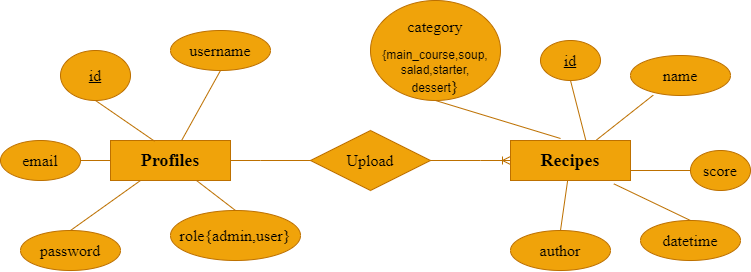

The diagram above was exported from draw.io. Its source (the exported page's mxGraphModel, read from the mxfile embedded in the PNG):
<mxGraphModel dx="943" dy="579" grid="1" gridSize="10" guides="1" tooltips="1" connect="1" arrows="1" fold="1" page="1" pageScale="1" pageWidth="827" pageHeight="1169" math="0" shadow="0">
  <root>
    <mxCell id="0" />
    <mxCell id="1" parent="0" />
    <mxCell id="lGtveg8uOZG062xGp-uT-8" value="&lt;h6&gt;&lt;font face=&quot;Times New Roman&quot; style=&quot;font-size: 18px;&quot;&gt;Recipes&lt;/font&gt;&lt;/h6&gt;" style="whiteSpace=wrap;html=1;align=center;fillColor=#f0a30a;fontColor=#000000;strokeColor=#BD7000;" parent="1" vertex="1">
      <mxGeometry x="520" y="160" width="120" height="40" as="geometry" />
    </mxCell>
    <mxCell id="lGtveg8uOZG062xGp-uT-9" value="&lt;h6 style=&quot;font-size: 18px;&quot;&gt;&lt;font face=&quot;Times New Roman&quot;&gt;Profiles&lt;/font&gt;&lt;/h6&gt;" style="whiteSpace=wrap;html=1;align=center;fillColor=#f0a30a;fontColor=#000000;strokeColor=#BD7000;" parent="1" vertex="1">
      <mxGeometry x="120" y="160" width="120" height="40" as="geometry" />
    </mxCell>
    <mxCell id="lGtveg8uOZG062xGp-uT-14" value="" style="edgeStyle=entityRelationEdgeStyle;fontSize=12;html=1;endArrow=ERoneToMany;rounded=0;exitX=1;exitY=0.5;exitDx=0;exitDy=0;fillColor=#f0a30a;strokeColor=#BD7000;" parent="1" source="lGtveg8uOZG062xGp-uT-9" edge="1">
      <mxGeometry width="100" height="100" relative="1" as="geometry">
        <mxPoint x="420" y="280" as="sourcePoint" />
        <mxPoint x="520" y="180" as="targetPoint" />
      </mxGeometry>
    </mxCell>
    <mxCell id="lGtveg8uOZG062xGp-uT-12" value="&lt;pre&gt;&lt;font face=&quot;Times New Roman&quot; style=&quot;font-size: 16px;&quot;&gt;Upload&lt;/font&gt;&lt;/pre&gt;" style="shape=rhombus;perimeter=rhombusPerimeter;whiteSpace=wrap;html=1;align=center;fillColor=#f0a30a;fontColor=#000000;strokeColor=#BD7000;" parent="1" vertex="1">
      <mxGeometry x="320" y="150" width="120" height="60" as="geometry" />
    </mxCell>
    <mxCell id="lGtveg8uOZG062xGp-uT-15" value="&lt;pre&gt;&lt;font face=&quot;Times New Roman&quot; style=&quot;font-size: 16px;&quot;&gt;id&lt;/font&gt;&lt;/pre&gt;" style="ellipse;whiteSpace=wrap;html=1;align=center;fontStyle=4;fillColor=#f0a30a;fontColor=#000000;strokeColor=#BD7000;" parent="1" vertex="1">
      <mxGeometry x="70" y="70" width="70" height="50" as="geometry" />
    </mxCell>
    <mxCell id="lGtveg8uOZG062xGp-uT-17" value="&lt;pre&gt;&lt;font style=&quot;font-size: 16px;&quot; face=&quot;Times New Roman&quot;&gt;username&lt;/font&gt;&lt;/pre&gt;" style="ellipse;whiteSpace=wrap;html=1;align=center;fillColor=#f0a30a;fontColor=#000000;strokeColor=#BD7000;" parent="1" vertex="1">
      <mxGeometry x="180" y="50" width="100" height="40" as="geometry" />
    </mxCell>
    <mxCell id="lGtveg8uOZG062xGp-uT-18" value="" style="endArrow=none;html=1;rounded=0;exitX=0.5;exitY=1;exitDx=0;exitDy=0;fillColor=#f0a30a;strokeColor=#BD7000;" parent="1" source="lGtveg8uOZG062xGp-uT-17" target="lGtveg8uOZG062xGp-uT-9" edge="1">
      <mxGeometry relative="1" as="geometry">
        <mxPoint x="310" y="230" as="sourcePoint" />
        <mxPoint x="470" y="230" as="targetPoint" />
      </mxGeometry>
    </mxCell>
    <mxCell id="lGtveg8uOZG062xGp-uT-19" value="" style="endArrow=none;html=1;rounded=0;exitX=0.5;exitY=1;exitDx=0;exitDy=0;entryX=0.367;entryY=0.017;entryDx=0;entryDy=0;entryPerimeter=0;fillColor=#f0a30a;strokeColor=#BD7000;" parent="1" source="lGtveg8uOZG062xGp-uT-15" target="lGtveg8uOZG062xGp-uT-9" edge="1">
      <mxGeometry relative="1" as="geometry">
        <mxPoint x="310" y="230" as="sourcePoint" />
        <mxPoint x="470" y="230" as="targetPoint" />
      </mxGeometry>
    </mxCell>
    <mxCell id="lGtveg8uOZG062xGp-uT-20" value="&lt;pre&gt;&lt;font style=&quot;font-size: 16px;&quot; face=&quot;Times New Roman&quot;&gt;password&lt;/font&gt;&lt;/pre&gt;" style="ellipse;whiteSpace=wrap;html=1;align=center;fillColor=#f0a30a;fontColor=#000000;strokeColor=#BD7000;" parent="1" vertex="1">
      <mxGeometry x="30" y="250" width="100" height="40" as="geometry" />
    </mxCell>
    <mxCell id="lGtveg8uOZG062xGp-uT-21" value="&lt;pre&gt;&lt;font style=&quot;font-size: 16px;&quot; face=&quot;Times New Roman&quot;&gt;role{admin,user}&lt;/font&gt;&lt;/pre&gt;" style="ellipse;whiteSpace=wrap;html=1;align=center;fillColor=#f0a30a;fontColor=#000000;strokeColor=#BD7000;" parent="1" vertex="1">
      <mxGeometry x="180" y="230" width="130" height="50" as="geometry" />
    </mxCell>
    <mxCell id="lGtveg8uOZG062xGp-uT-22" value="&lt;pre style=&quot;font-size: 16px;&quot;&gt;&lt;font face=&quot;Times New Roman&quot;&gt;email&lt;/font&gt;&lt;/pre&gt;" style="ellipse;whiteSpace=wrap;html=1;align=center;fillColor=#f0a30a;fontColor=#000000;strokeColor=#BD7000;" parent="1" vertex="1">
      <mxGeometry x="10" y="160" width="80" height="40" as="geometry" />
    </mxCell>
    <mxCell id="lGtveg8uOZG062xGp-uT-23" value="" style="endArrow=none;html=1;rounded=0;exitX=1;exitY=0.5;exitDx=0;exitDy=0;entryX=0;entryY=0.5;entryDx=0;entryDy=0;fillColor=#f0a30a;strokeColor=#BD7000;" parent="1" source="lGtveg8uOZG062xGp-uT-22" target="lGtveg8uOZG062xGp-uT-9" edge="1">
      <mxGeometry relative="1" as="geometry">
        <mxPoint x="310" y="80" as="sourcePoint" />
        <mxPoint x="470" y="80" as="targetPoint" />
      </mxGeometry>
    </mxCell>
    <mxCell id="lGtveg8uOZG062xGp-uT-24" value="" style="endArrow=none;html=1;rounded=0;exitX=0.5;exitY=0;exitDx=0;exitDy=0;fillColor=#f0a30a;strokeColor=#BD7000;" parent="1" source="lGtveg8uOZG062xGp-uT-21" target="lGtveg8uOZG062xGp-uT-9" edge="1">
      <mxGeometry relative="1" as="geometry">
        <mxPoint x="310" y="80" as="sourcePoint" />
        <mxPoint x="470" y="80" as="targetPoint" />
      </mxGeometry>
    </mxCell>
    <mxCell id="lGtveg8uOZG062xGp-uT-25" value="" style="endArrow=none;html=1;rounded=0;exitX=0.5;exitY=0;exitDx=0;exitDy=0;entryX=0.25;entryY=1;entryDx=0;entryDy=0;fillColor=#f0a30a;strokeColor=#BD7000;" parent="1" source="lGtveg8uOZG062xGp-uT-20" target="lGtveg8uOZG062xGp-uT-9" edge="1">
      <mxGeometry relative="1" as="geometry">
        <mxPoint x="310" y="80" as="sourcePoint" />
        <mxPoint x="470" y="80" as="targetPoint" />
      </mxGeometry>
    </mxCell>
    <mxCell id="lGtveg8uOZG062xGp-uT-26" value="&lt;pre&gt;&lt;font style=&quot;font-size: 16px;&quot; face=&quot;Times New Roman&quot;&gt;id&lt;/font&gt;&lt;/pre&gt;" style="ellipse;whiteSpace=wrap;html=1;align=center;fontStyle=4;fillColor=#f0a30a;fontColor=#000000;strokeColor=#BD7000;" parent="1" vertex="1">
      <mxGeometry x="550" y="60" width="60" height="40" as="geometry" />
    </mxCell>
    <mxCell id="lGtveg8uOZG062xGp-uT-27" value="&lt;pre&gt;&lt;font style=&quot;font-size: 16px;&quot; face=&quot;Times New Roman&quot;&gt;name&lt;/font&gt;&lt;/pre&gt;" style="ellipse;whiteSpace=wrap;html=1;align=center;fillColor=#f0a30a;fontColor=#000000;strokeColor=#BD7000;" parent="1" vertex="1">
      <mxGeometry x="640" y="75" width="100" height="40" as="geometry" />
    </mxCell>
    <mxCell id="lGtveg8uOZG062xGp-uT-28" value="&lt;pre&gt;&lt;font style=&quot;font-size: 16px;&quot; face=&quot;Times New Roman&quot;&gt;author&lt;/font&gt;&lt;/pre&gt;" style="ellipse;whiteSpace=wrap;html=1;align=center;fillColor=#f0a30a;fontColor=#000000;strokeColor=#BD7000;" parent="1" vertex="1">
      <mxGeometry x="520" y="250" width="100" height="40" as="geometry" />
    </mxCell>
    <mxCell id="lGtveg8uOZG062xGp-uT-29" value="&lt;pre style=&quot;font-size: 16px;&quot;&gt;&lt;font face=&quot;Times New Roman&quot;&gt;score&lt;/font&gt;&lt;/pre&gt;" style="ellipse;whiteSpace=wrap;html=1;align=center;fillColor=#f0a30a;fontColor=#000000;strokeColor=#BD7000;" parent="1" vertex="1">
      <mxGeometry x="700" y="170" width="60" height="40" as="geometry" />
    </mxCell>
    <mxCell id="lGtveg8uOZG062xGp-uT-30" value="&lt;pre&gt;&lt;font style=&quot;font-size: 16px;&quot; face=&quot;Times New Roman&quot;&gt;datetime&lt;/font&gt;&lt;/pre&gt;" style="ellipse;whiteSpace=wrap;html=1;align=center;fillColor=#f0a30a;fontColor=#000000;strokeColor=#BD7000;" parent="1" vertex="1">
      <mxGeometry x="650" y="240" width="100" height="40" as="geometry" />
    </mxCell>
    <mxCell id="lGtveg8uOZG062xGp-uT-31" value="&lt;pre&gt;&lt;/pre&gt;&lt;pre&gt;&lt;font style=&quot;font-size: 16px;&quot; face=&quot;Times New Roman&quot;&gt;category&lt;br&gt;&lt;/font&gt;&lt;/pre&gt;{main_course,soup,&lt;br&gt;salad,starter,&lt;br&gt;dessert&lt;span style=&quot;font-size: 16px; font-family: &amp;quot;Times New Roman&amp;quot;; background-color: initial;&quot;&gt;}&lt;/span&gt;" style="ellipse;whiteSpace=wrap;html=1;align=center;fillColor=#f0a30a;fontColor=#000000;strokeColor=#BD7000;" parent="1" vertex="1">
      <mxGeometry x="380" y="20" width="130" height="100" as="geometry" />
    </mxCell>
    <mxCell id="lGtveg8uOZG062xGp-uT-34" value="" style="endArrow=none;html=1;rounded=0;entryX=0.5;entryY=0;entryDx=0;entryDy=0;exitX=0.861;exitY=1.083;exitDx=0;exitDy=0;exitPerimeter=0;fillColor=#f0a30a;strokeColor=#BD7000;" parent="1" source="lGtveg8uOZG062xGp-uT-8" target="lGtveg8uOZG062xGp-uT-30" edge="1">
      <mxGeometry relative="1" as="geometry">
        <mxPoint x="310" y="230" as="sourcePoint" />
        <mxPoint x="470" y="230" as="targetPoint" />
      </mxGeometry>
    </mxCell>
    <mxCell id="lGtveg8uOZG062xGp-uT-35" value="" style="endArrow=none;html=1;rounded=0;entryX=0;entryY=0.5;entryDx=0;entryDy=0;exitX=1;exitY=0.75;exitDx=0;exitDy=0;fillColor=#f0a30a;strokeColor=#BD7000;" parent="1" source="lGtveg8uOZG062xGp-uT-8" target="lGtveg8uOZG062xGp-uT-29" edge="1">
      <mxGeometry relative="1" as="geometry">
        <mxPoint x="310" y="230" as="sourcePoint" />
        <mxPoint x="470" y="230" as="targetPoint" />
      </mxGeometry>
    </mxCell>
    <mxCell id="lGtveg8uOZG062xGp-uT-36" value="" style="endArrow=none;html=1;rounded=0;entryX=0.5;entryY=1;entryDx=0;entryDy=0;exitX=0.417;exitY=-0.05;exitDx=0;exitDy=0;exitPerimeter=0;fillColor=#f0a30a;strokeColor=#BD7000;" parent="1" source="lGtveg8uOZG062xGp-uT-8" target="lGtveg8uOZG062xGp-uT-31" edge="1">
      <mxGeometry relative="1" as="geometry">
        <mxPoint x="310" y="230" as="sourcePoint" />
        <mxPoint x="470" y="230" as="targetPoint" />
      </mxGeometry>
    </mxCell>
    <mxCell id="lGtveg8uOZG062xGp-uT-37" value="" style="endArrow=none;html=1;rounded=0;entryX=0.5;entryY=1;entryDx=0;entryDy=0;exitX=0.628;exitY=0;exitDx=0;exitDy=0;exitPerimeter=0;fillColor=#f0a30a;strokeColor=#BD7000;" parent="1" source="lGtveg8uOZG062xGp-uT-8" target="lGtveg8uOZG062xGp-uT-26" edge="1">
      <mxGeometry relative="1" as="geometry">
        <mxPoint x="580" y="168" as="sourcePoint" />
        <mxPoint x="474" y="110" as="targetPoint" />
      </mxGeometry>
    </mxCell>
    <mxCell id="lGtveg8uOZG062xGp-uT-38" value="" style="endArrow=none;html=1;rounded=0;exitX=0.227;exitY=0.992;exitDx=0;exitDy=0;exitPerimeter=0;fillColor=#f0a30a;strokeColor=#BD7000;" parent="1" source="lGtveg8uOZG062xGp-uT-27" target="lGtveg8uOZG062xGp-uT-8" edge="1">
      <mxGeometry relative="1" as="geometry">
        <mxPoint x="310" y="230" as="sourcePoint" />
        <mxPoint x="470" y="230" as="targetPoint" />
      </mxGeometry>
    </mxCell>
    <mxCell id="lGtveg8uOZG062xGp-uT-39" value="" style="endArrow=none;html=1;rounded=0;entryX=0.5;entryY=0;entryDx=0;entryDy=0;fillColor=#f0a30a;strokeColor=#BD7000;" parent="1" source="lGtveg8uOZG062xGp-uT-8" target="lGtveg8uOZG062xGp-uT-28" edge="1">
      <mxGeometry relative="1" as="geometry">
        <mxPoint x="310" y="230" as="sourcePoint" />
        <mxPoint x="470" y="230" as="targetPoint" />
      </mxGeometry>
    </mxCell>
  </root>
</mxGraphModel>